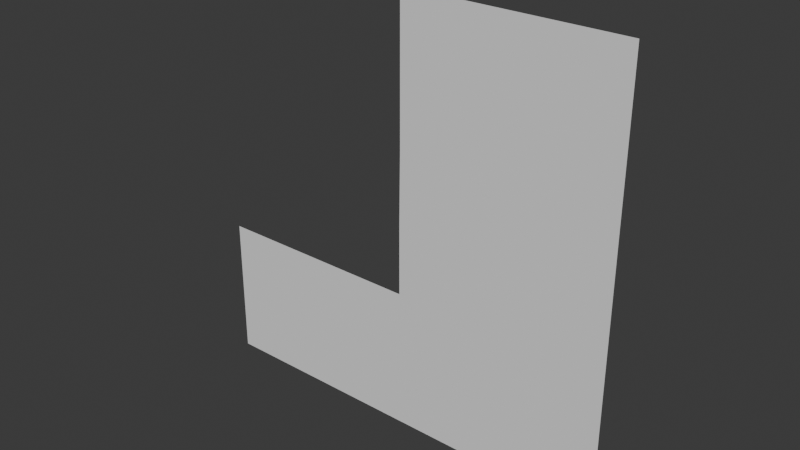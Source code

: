 # Source: ChangeFaceFlowPracticing_0709.blend  (saved by Blender 5.1.30; exported with 4.5.12 LTS)
import bpy
from mathutils import Matrix  # noqa: F401  (used for matrix-valued properties, if any)

bpy.ops.wm.read_factory_settings(use_empty=True)
scene = bpy.context.scene
scene.name = 'Scene'

# ---- collections
col_collection = bpy.data.collections.new('Collection'); scene.collection.children.link(col_collection)

# ---- world
world_world = bpy.data.worlds.new('World'); scene.world = world_world
world_world.use_nodes = True; world_world.node_tree.nodes.clear()
_N = world_world.node_tree.nodes; _L = world_world.node_tree.links
n0 = _N.new('ShaderNodeOutputWorld'); n0.name = 'World Output'; n0.location = (200, 100)
n1 = _N.new('ShaderNodeBackground'); n1.name = 'Background'; n1.location = (-200, 100)
n1.inputs[0].default_value = (0.05088, 0.05088, 0.05088, 1.0)
_L.new(n1.outputs[0], n0.inputs[0])
n0.is_active_output = True
world_world.color = (0.05088, 0.05088, 0.05088)
world_world.sun_shadow_jitter_overblur = 0.0

# ---- meshes
me_plane = bpy.data.meshes.new('Plane')
me_plane.from_pydata([(1.0, -1.0, 0.0), (-1.0, 1.0, 0.0), (1.0, 1.0, 0.0), (2.98e-08, -1.0, 0.0), (0.3333, -1.0, 0.0), (0.6667, -1.0, 0.0), (0.6667, 1.0, 0.0), (0.3333, 1.0, 0.0), (-2.98e-08, 1.0, 0.0), (-0.3333, 1.0, 0.0), (-0.6667, 1.0, 0.0), (-1.0, 0.6667, 0.0), (-1.0, 0.3333, 0.0), (1.0, -0.6667, 0.0), (1.0, -0.3333, 0.0), (1.0, 2.98e-08, 0.0), (1.0, 0.3333, 0.0), (1.0, 0.6667, 0.0), (-0.6667, 0.3333, 0.0), (-0.6667, 0.6667, 0.0), (-0.3333, 0.3333, 0.0), (-0.3333, 0.6667, 0.0), (1.987e-08, -0.6667, 0.0), (9.934e-09, -0.3333, 0.0), (-0.003435, 2.98e-08, 7.628e-19), (-0.003435, 0.3333, 7.628e-19), (-1.987e-08, 0.6667, 0.0), (0.3333, -0.6667, 0.0), (0.3333, -0.3333, 0.0), (0.3299, 2.98e-08, 7.628e-19), (0.3746, 0.3333, 7.628e-19), (0.2818, 0.6667, 2.45e-17), (0.6667, -0.6667, 0.0), (0.6667, -0.3333, 0.0), (0.6667, 2.98e-08, 0.0), (0.6667, 0.1468, -8.154e-09), (0.6667, 0.6667, 0.0), (-1.0, 0.5, 0.0), (-0.6667, 0.5, 0.0), (-0.3333, 0.5, 0.0), (-1.49e-08, 0.5, 0.0), (0.232, 0.4794, -3.67e-09), (0.5, -1.0, 0.0), (0.5, -0.6667, 0.0), (0.5, -0.3333, 0.0), (0.5, 2.98e-08, 0.0), (0.524, 0.1679, -1.692e-08)], [], [(36, 17, 2, 6), (11, 19, 10, 1), (19, 21, 9, 10), (21, 26, 8, 9), (26, 31, 7, 8), (31, 36, 6, 7), (42, 5, 32, 43), (43, 32, 33, 44), (44, 33, 34, 45), (45, 34, 35, 46), (30, 46, 35, 36), (3, 4, 27, 22), (22, 27, 28, 23), (23, 28, 29, 24), (24, 29, 30, 25), (40, 41, 31, 26), (39, 40, 26, 21), (38, 39, 21, 19), (37, 38, 19, 11), (5, 0, 13, 32), (32, 13, 14, 33), (33, 14, 15, 34), (34, 15, 16, 35), (35, 16, 17, 36), (12, 18, 38, 37), (36, 31, 41, 30), (18, 20, 39, 38), (20, 25, 40, 39), (25, 30, 41, 40), (29, 45, 46, 30), (28, 44, 45, 29), (27, 43, 44, 28), (4, 42, 43, 27)])
_k = set([(6, 36), (17, 36), (30, 36), (31, 36), (35, 36)])
me_plane.attributes.new('sharp_edge', 'BOOLEAN', 'EDGE').data.foreach_set('value', [ (min(e.vertices), max(e.vertices)) in _k for e in me_plane.edges])
_uv = me_plane.uv_layers.new(name='UVMap')
_uv.uv.foreach_set('vector', [0.8333, 0.8333, 1.0, 0.8333, 1.0, 1.0, 0.8333, 1.0, 0.0, 0.8333, 0.1667, 0.8333, 0.1667, 1.0, 0.0, 1.0, 0.1667, 0.8333, 0.3333, 0.8333, 0.3333, 1.0, 0.1667, 1.0, 0.3333, 0.8333, 0.5, 0.8333, 0.5, 1.0, 0.3333, 1.0, 0.5, 0.8333, 0.6961, 0.8333, 0.6667, 1.0, 0.5, 1.0, 0.6961, 0.8333, 0.8333, 0.8333, 0.8333, 1.0, 0.6667, 1.0, 0.75, 0.0, 0.8333, 0.0, 0.8333, 0.1667, 0.75, 0.1667, 0.75, 0.1667, 0.8333, 0.1667, 0.8333, 0.3333, 0.75, 0.3333, 0.75, 0.3333, 0.8333, 0.3333, 0.8333, 0.5, 0.75, 0.5, 0.75, 0.5, 0.8333, 0.5, 0.8333, 0.6667, 0.75, 0.6667, 0.6667, 0.6667, 0.75, 0.6667, 0.8333, 0.6667, 0.8333, 0.8333, 0.5, 0.0, 0.6667, 0.0, 0.6667, 0.1667, 0.5, 0.1667, 0.5, 0.1667, 0.6667, 0.1667, 0.6667, 0.3333, 0.5, 0.3333, 0.5, 0.3333, 0.6667, 0.3333, 0.6667, 0.5, 0.5, 0.5, 0.5, 0.5, 0.6667, 0.5, 0.6667, 0.6667, 0.5, 0.6667, 0.5, 0.75, 0.6667, 0.75, 0.6961, 0.8333, 0.5, 0.8333, 0.3333, 0.75, 0.5, 0.75, 0.5, 0.8333, 0.3333, 0.8333, 0.1667, 0.75, 0.3333, 0.75, 0.3333, 0.8333, 0.1667, 0.8333, 0.0, 0.75, 0.1667, 0.75, 0.1667, 0.8333, 0.0, 0.8333, 0.8333, 0.0, 1.0, 0.0, 1.0, 0.1667, 0.8333, 0.1667, 0.8333, 0.1667, 1.0, 0.1667, 1.0, 0.3333, 0.8333, 0.3333, 0.8333, 0.3333, 1.0, 0.3333, 1.0, 0.5, 0.8333, 0.5, 0.8333, 0.5, 1.0, 0.5, 1.0, 0.6667, 0.8333, 0.6667, 0.8333, 0.6667, 1.0, 0.6667, 1.0, 0.8333, 0.8333, 0.8333, 0.0, 0.6667, 0.1667, 0.6667, 0.1667, 0.75, 0.0, 0.75, 0.8333, 0.8333, 0.6961, 0.8333, 0.6667, 0.75, 0.6667, 0.6667, 0.1667, 0.6667, 0.3333, 0.6667, 0.3333, 0.75, 0.1667, 0.75, 0.3333, 0.6667, 0.5, 0.6667, 0.5, 0.75, 0.3333, 0.75, 0.5, 0.6667, 0.6667, 0.6667, 0.6667, 0.75, 0.5, 0.75, 0.6667, 0.5, 0.75, 0.5, 0.75, 0.6667, 0.6667, 0.6667, 0.6667, 0.3333, 0.75, 0.3333, 0.75, 0.5, 0.6667, 0.5, 0.6667, 0.1667, 0.75, 0.1667, 0.75, 0.3333, 0.6667, 0.3333, 0.6667, 0.0, 0.75, 0.0, 0.75, 0.1667, 0.6667, 0.1667])
me_plane.update()

# ---- objects
ob_plane = bpy.data.objects.new('Plane', me_plane)

# ---- transforms, parenting, visibility, modifiers, constraints
ob_plane.location = (0.0, 0.0, 0.0)
ob_plane.rotation_euler = (-1.571, -2.22e-16, 2.22e-16)

# ---- collection membership
col_collection.objects.link(ob_plane)

# ---- scene / render settings (as saved in the file)
scene.frame_start = 1; scene.frame_end = 250; scene.frame_set(1)
scene.render.engine = 'BLENDER_EEVEE_NEXT'
scene.render.bake_bias = 0.0
scene.render.bake_samples = 0
scene.cycles.sampling_pattern = 'TABULATED_SOBOL'
scene.eevee.use_volume_custom_range = False
bpy.context.view_layer.update()

# ---- added for rendering (the .blend has no active camera and no usable light): camera, sun
cam_auto = bpy.data.cameras.new('AutoCamera')
cam_auto.lens = 50.0
cam_auto.sensor_width = 36.0
cam_auto.clip_end = 1000.0
ob_auto_camera = bpy.data.objects.new('AutoCamera', cam_auto)
scene.collection.objects.link(ob_auto_camera)
ob_auto_camera.location = (2.61693, -3.14032, 2.09354)
ob_auto_camera.rotation_euler = (1.09748, -7.21219e-08, 0.694738)
scene.camera = ob_auto_camera
light_auto_sun = bpy.data.lights.new('AutoSun', 'SUN')
light_auto_sun.energy = 3.0
light_auto_sun.angle = 0.0523599
ob_auto_sun = bpy.data.objects.new('AutoSun', light_auto_sun)
scene.collection.objects.link(ob_auto_sun)
ob_auto_sun.rotation_euler = (0.872665, 0.174533, 0.523599)
bpy.context.view_layer.update()
